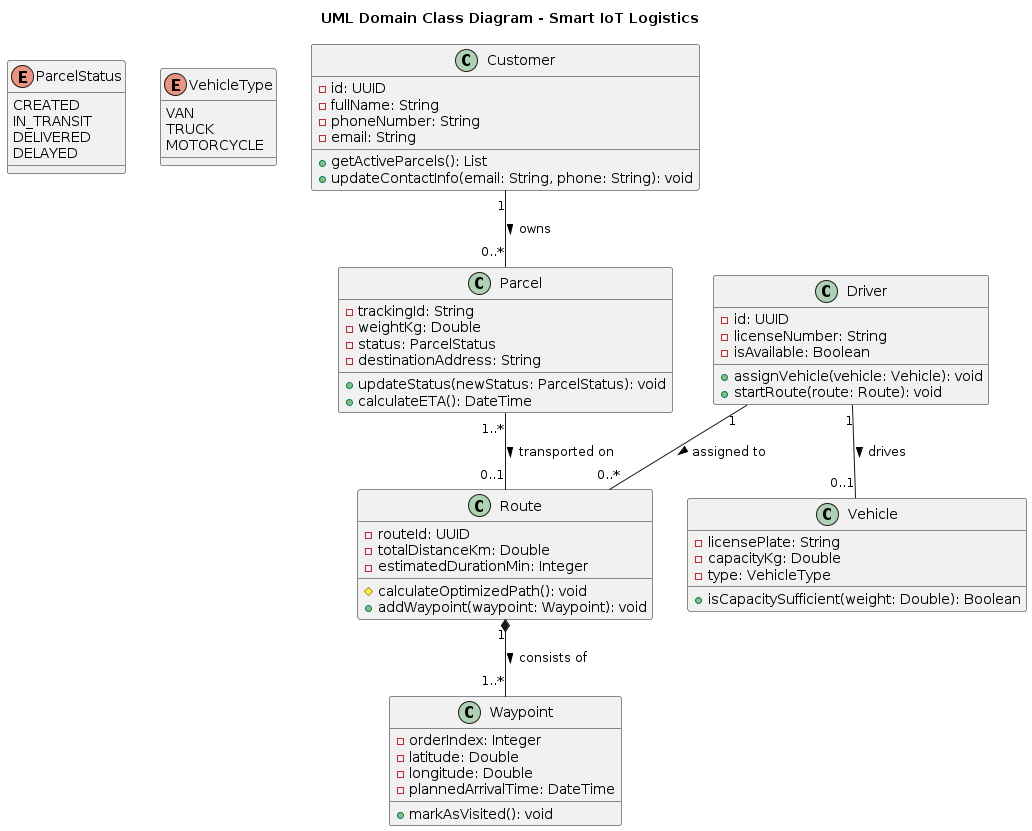

The diagram above was rendered by PlantUML. Its source (embedded in the PNG):
@startuml
title UML Domain Class Diagram - Smart IoT Logistics

' Визначення Enum'ів
enum ParcelStatus {
  CREATED
  IN_TRANSIT
  DELIVERED
  DELAYED
}

enum VehicleType {
  VAN
  TRUCK
  MOTORCYCLE
}

' Класи домену
class Customer {
  - id: UUID
  - fullName: String
  - phoneNumber: String
  - email: String
  + getActiveParcels(): List
  + updateContactInfo(email: String, phone: String): void
}

class Driver {
  - id: UUID
  - licenseNumber: String
  - isAvailable: Boolean
  + assignVehicle(vehicle: Vehicle): void
  + startRoute(route: Route): void
}

class Vehicle {
  - licensePlate: String
  - capacityKg: Double
  - type: VehicleType
  + isCapacitySufficient(weight: Double): Boolean
}

class Parcel {
  - trackingId: String
  - weightKg: Double
  - status: ParcelStatus
  - destinationAddress: String
  + updateStatus(newStatus: ParcelStatus): void
  + calculateETA(): DateTime
}

class Route {
  - routeId: UUID
  - totalDistanceKm: Double
  - estimatedDurationMin: Integer
  # calculateOptimizedPath(): void
  + addWaypoint(waypoint: Waypoint): void
}

class Waypoint {
  - orderIndex: Integer
  - latitude: Double
  - longitude: Double
  - plannedArrivalTime: DateTime
  + markAsVisited(): void
}

' Зв'язки (Relationships) та кратність (Multiplicity)

' Клієнт може мати 0 або багато посилок
Customer "1" -- "0..*" Parcel : owns >

' Водій керує одним автомобілем (або жодним наразі)
Driver "1" -- "0..1" Vehicle : drives >

' Водій виконує 0 або багато маршрутів
Driver "1" -- "0..*" Route : assigned to >

' Посилка прив'язана до 1 маршруту (коли вона в дорозі)
Parcel "1..*" -- "0..1" Route : transported on >

' Композиція: Маршрут складається з 1 або більше точок (Waypoints). 
' Точки не існують поза контекстом маршруту.
Route "1" *-- "1..*" Waypoint : consists of >
@enduml